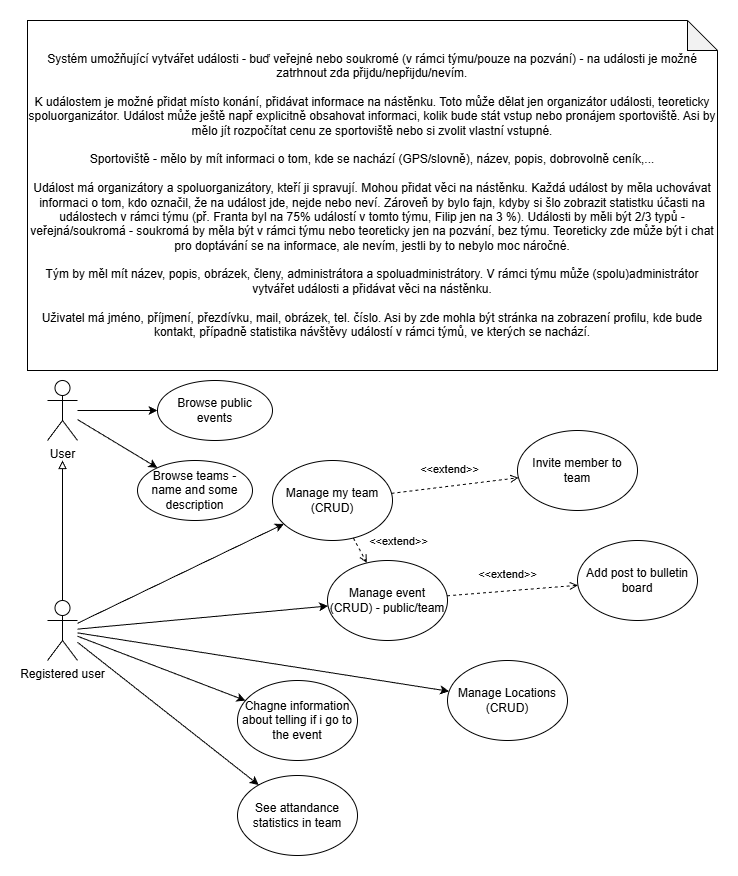

The diagram above was exported from draw.io. Its source (the exported page's mxGraphModel, read from the mxfile embedded in the PNG):
<mxGraphModel dx="1188" dy="1793" grid="1" gridSize="10" guides="1" tooltips="1" connect="1" arrows="1" fold="1" page="1" pageScale="1" pageWidth="827" pageHeight="1169" math="0" shadow="0">
  <root>
    <mxCell id="0" />
    <mxCell id="1" parent="0" />
    <mxCell id="2XjrbdrW7AiE6PKXZxD3-4" value="" style="edgeStyle=orthogonalEdgeStyle;rounded=0;orthogonalLoop=1;jettySize=auto;html=1;" edge="1" parent="1" source="2XjrbdrW7AiE6PKXZxD3-1" target="2XjrbdrW7AiE6PKXZxD3-3">
      <mxGeometry relative="1" as="geometry" />
    </mxCell>
    <mxCell id="2XjrbdrW7AiE6PKXZxD3-1" value="User" style="shape=umlActor;verticalLabelPosition=bottom;verticalAlign=top;html=1;outlineConnect=0;" vertex="1" parent="1">
      <mxGeometry x="120" y="150" width="30" height="60" as="geometry" />
    </mxCell>
    <mxCell id="2XjrbdrW7AiE6PKXZxD3-2" value="Registered user" style="shape=umlActor;verticalLabelPosition=bottom;verticalAlign=top;html=1;outlineConnect=0;" vertex="1" parent="1">
      <mxGeometry x="120" y="370" width="30" height="60" as="geometry" />
    </mxCell>
    <mxCell id="2XjrbdrW7AiE6PKXZxD3-3" value="Browse public events" style="ellipse;whiteSpace=wrap;html=1;verticalAlign=middle;" vertex="1" parent="1">
      <mxGeometry x="230" y="150" width="115" height="60" as="geometry" />
    </mxCell>
    <mxCell id="2XjrbdrW7AiE6PKXZxD3-5" value="" style="endArrow=block;html=1;rounded=0;exitX=0.5;exitY=0;exitDx=0;exitDy=0;exitPerimeter=0;endFill=0;" edge="1" parent="1" source="2XjrbdrW7AiE6PKXZxD3-2">
      <mxGeometry width="50" height="50" relative="1" as="geometry">
        <mxPoint x="150" y="320" as="sourcePoint" />
        <mxPoint x="135" y="230" as="targetPoint" />
      </mxGeometry>
    </mxCell>
    <mxCell id="2XjrbdrW7AiE6PKXZxD3-6" value="Manage my team (CRUD)" style="ellipse;whiteSpace=wrap;html=1;" vertex="1" parent="1">
      <mxGeometry x="345" y="230" width="120" height="80" as="geometry" />
    </mxCell>
    <mxCell id="2XjrbdrW7AiE6PKXZxD3-7" value="Manage event (CRUD) - public/team" style="ellipse;whiteSpace=wrap;html=1;" vertex="1" parent="1">
      <mxGeometry x="400" y="330" width="120" height="80" as="geometry" />
    </mxCell>
    <mxCell id="2XjrbdrW7AiE6PKXZxD3-8" value="Manage Locations (CRUD)" style="ellipse;whiteSpace=wrap;html=1;" vertex="1" parent="1">
      <mxGeometry x="520" y="430" width="120" height="80" as="geometry" />
    </mxCell>
    <mxCell id="2XjrbdrW7AiE6PKXZxD3-9" value="" style="endArrow=classic;html=1;rounded=0;" edge="1" parent="1" source="2XjrbdrW7AiE6PKXZxD3-2" target="2XjrbdrW7AiE6PKXZxD3-6">
      <mxGeometry width="50" height="50" relative="1" as="geometry">
        <mxPoint x="110" y="570" as="sourcePoint" />
        <mxPoint x="160" y="520" as="targetPoint" />
      </mxGeometry>
    </mxCell>
    <mxCell id="2XjrbdrW7AiE6PKXZxD3-10" value="" style="endArrow=classic;html=1;rounded=0;" edge="1" parent="1" source="2XjrbdrW7AiE6PKXZxD3-2" target="2XjrbdrW7AiE6PKXZxD3-7">
      <mxGeometry width="50" height="50" relative="1" as="geometry">
        <mxPoint x="120" y="580" as="sourcePoint" />
        <mxPoint x="170" y="530" as="targetPoint" />
      </mxGeometry>
    </mxCell>
    <mxCell id="2XjrbdrW7AiE6PKXZxD3-11" value="" style="endArrow=classic;html=1;rounded=0;" edge="1" parent="1" source="2XjrbdrW7AiE6PKXZxD3-2" target="2XjrbdrW7AiE6PKXZxD3-8">
      <mxGeometry width="50" height="50" relative="1" as="geometry">
        <mxPoint x="120" y="550" as="sourcePoint" />
        <mxPoint x="170" y="500" as="targetPoint" />
      </mxGeometry>
    </mxCell>
    <mxCell id="2XjrbdrW7AiE6PKXZxD3-13" value="Invite member to team" style="ellipse;whiteSpace=wrap;html=1;" vertex="1" parent="1">
      <mxGeometry x="590" y="200" width="120" height="80" as="geometry" />
    </mxCell>
    <mxCell id="2XjrbdrW7AiE6PKXZxD3-14" value="" style="endArrow=open;html=1;rounded=0;dashed=1;endFill=0;" edge="1" parent="1" source="2XjrbdrW7AiE6PKXZxD3-7" target="2XjrbdrW7AiE6PKXZxD3-15">
      <mxGeometry width="50" height="50" relative="1" as="geometry">
        <mxPoint x="390" y="330" as="sourcePoint" />
        <mxPoint x="440" y="180" as="targetPoint" />
      </mxGeometry>
    </mxCell>
    <mxCell id="2XjrbdrW7AiE6PKXZxD3-18" value="&amp;lt;&amp;lt;extend&amp;gt;&amp;gt;" style="edgeLabel;html=1;align=center;verticalAlign=middle;resizable=0;points=[];" vertex="1" connectable="0" parent="2XjrbdrW7AiE6PKXZxD3-14">
      <mxGeometry x="0.0053" y="1" relative="1" as="geometry">
        <mxPoint x="-6" y="-15" as="offset" />
      </mxGeometry>
    </mxCell>
    <mxCell id="2XjrbdrW7AiE6PKXZxD3-15" value="Add post to bulletin board" style="ellipse;whiteSpace=wrap;html=1;" vertex="1" parent="1">
      <mxGeometry x="650" y="310" width="120" height="80" as="geometry" />
    </mxCell>
    <mxCell id="2XjrbdrW7AiE6PKXZxD3-20" value="" style="endArrow=open;html=1;rounded=0;dashed=1;endFill=0;" edge="1" parent="1" source="2XjrbdrW7AiE6PKXZxD3-6" target="2XjrbdrW7AiE6PKXZxD3-13">
      <mxGeometry width="50" height="50" relative="1" as="geometry">
        <mxPoint x="380" y="292" as="sourcePoint" />
        <mxPoint x="488" y="220" as="targetPoint" />
      </mxGeometry>
    </mxCell>
    <mxCell id="2XjrbdrW7AiE6PKXZxD3-21" value="&amp;lt;&amp;lt;extend&amp;gt;&amp;gt;" style="edgeLabel;html=1;align=center;verticalAlign=middle;resizable=0;points=[];" vertex="1" connectable="0" parent="2XjrbdrW7AiE6PKXZxD3-20">
      <mxGeometry x="0.0053" y="1" relative="1" as="geometry">
        <mxPoint x="-6" y="-15" as="offset" />
      </mxGeometry>
    </mxCell>
    <mxCell id="2XjrbdrW7AiE6PKXZxD3-22" value="" style="endArrow=open;html=1;rounded=0;dashed=1;endFill=0;" edge="1" parent="1" source="2XjrbdrW7AiE6PKXZxD3-6" target="2XjrbdrW7AiE6PKXZxD3-7">
      <mxGeometry width="50" height="50" relative="1" as="geometry">
        <mxPoint x="450" y="270" as="sourcePoint" />
        <mxPoint x="560" y="260" as="targetPoint" />
      </mxGeometry>
    </mxCell>
    <mxCell id="2XjrbdrW7AiE6PKXZxD3-23" value="&amp;lt;&amp;lt;extend&amp;gt;&amp;gt;" style="edgeLabel;html=1;align=center;verticalAlign=middle;resizable=0;points=[];" vertex="1" connectable="0" parent="2XjrbdrW7AiE6PKXZxD3-22">
      <mxGeometry x="0.0053" y="1" relative="1" as="geometry">
        <mxPoint x="37" y="-9" as="offset" />
      </mxGeometry>
    </mxCell>
    <mxCell id="2XjrbdrW7AiE6PKXZxD3-24" value="Systém umožňující vytvářet události - buď veřejné nebo soukromé (v rámci týmu/pouze na pozvání) - na události je možné zatrhnout zda přijdu/nepřijdu/nevím.&lt;div&gt;&lt;br&gt;&lt;/div&gt;&lt;div&gt;K událostem je možné přidat místo konání, přidávat informace na nástěnku. Toto může dělat jen organizátor události, teoreticky spoluorganizátor. Událost může ještě např explicitně obsahovat informaci, kolik bude stát vstup nebo pronájem sportoviště. Asi by mělo jít rozpočítat cenu ze sportoviště nebo si zvolit vlastní vstupné.&lt;/div&gt;&lt;div&gt;&lt;br&gt;&lt;/div&gt;&lt;div&gt;Sportoviště - mělo by mít informaci o tom, kde se nachází (GPS/slovně), název, popis, dobrovolně ceník,...&lt;/div&gt;&lt;div&gt;&lt;br&gt;&lt;/div&gt;&lt;div&gt;Událost má organizátory a spoluorganizátory, kteří ji spravují. Mohou přidat věci na nástěnku. Každá událost by měla uchovávat informaci o tom, kdo označil, že na událost jde, nejde nebo neví. Zároveň by bylo fajn, kdyby si šlo zobrazit statistku účasti na událostech v rámci týmu&amp;nbsp;&lt;span style=&quot;background-color: transparent; color: light-dark(rgb(0, 0, 0), rgb(255, 255, 255));&quot;&gt;(př. Franta byl na 75% událostí v tomto týmu, Filip jen na 3 %)&lt;/span&gt;&lt;span style=&quot;background-color: transparent; color: light-dark(rgb(0, 0, 0), rgb(255, 255, 255));&quot;&gt;. Události by měli být 2/3 typů - veřejná/soukromá - soukromá by měla být v rámci týmu nebo teoreticky jen na pozvání, bez týmu. Teoreticky zde může být i chat pro doptávání se na informace, ale nevím, jestli by to nebylo moc náročné.&lt;/span&gt;&lt;/div&gt;&lt;div&gt;&lt;br&gt;&lt;/div&gt;&lt;div&gt;Tým by měl mít název, popis, obrázek, členy, administrátora a spoluadministrátory. V rámci týmu může (spolu)administrátor vytvářet události a přidávat věci na nástěnku.&lt;/div&gt;&lt;div&gt;&lt;br&gt;&lt;/div&gt;&lt;div&gt;Uživatel má jméno, příjmení, přezdívku, mail, obrázek, tel. číslo. Asi by zde mohla být stránka na zobrazení profilu, kde bude kontakt, případně statistika návštěvy událostí v rámci týmů, ve kterých se nachází.&lt;/div&gt;" style="shape=note;whiteSpace=wrap;html=1;backgroundOutline=1;darkOpacity=0.05;" vertex="1" parent="1">
      <mxGeometry x="100" y="-210" width="690" height="350" as="geometry" />
    </mxCell>
    <mxCell id="2XjrbdrW7AiE6PKXZxD3-25" value="Chagne information about telling if i go to the event" style="ellipse;whiteSpace=wrap;html=1;" vertex="1" parent="1">
      <mxGeometry x="310" y="450" width="120" height="80" as="geometry" />
    </mxCell>
    <mxCell id="2XjrbdrW7AiE6PKXZxD3-26" value="" style="endArrow=classic;html=1;rounded=0;" edge="1" parent="1" source="2XjrbdrW7AiE6PKXZxD3-2" target="2XjrbdrW7AiE6PKXZxD3-25">
      <mxGeometry width="50" height="50" relative="1" as="geometry">
        <mxPoint x="470" y="480" as="sourcePoint" />
        <mxPoint x="790" y="509" as="targetPoint" />
      </mxGeometry>
    </mxCell>
    <mxCell id="2XjrbdrW7AiE6PKXZxD3-28" value="See attandance statistics in team" style="ellipse;whiteSpace=wrap;html=1;" vertex="1" parent="1">
      <mxGeometry x="310" y="545" width="120" height="80" as="geometry" />
    </mxCell>
    <mxCell id="2XjrbdrW7AiE6PKXZxD3-29" value="" style="endArrow=classic;html=1;rounded=0;" edge="1" parent="1" source="2XjrbdrW7AiE6PKXZxD3-2" target="2XjrbdrW7AiE6PKXZxD3-28">
      <mxGeometry width="50" height="50" relative="1" as="geometry">
        <mxPoint x="290" y="470" as="sourcePoint" />
        <mxPoint x="458" y="534" as="targetPoint" />
      </mxGeometry>
    </mxCell>
    <mxCell id="2XjrbdrW7AiE6PKXZxD3-30" value="Browse teams - name and some description" style="ellipse;whiteSpace=wrap;html=1;verticalAlign=middle;" vertex="1" parent="1">
      <mxGeometry x="210" y="230" width="115" height="60" as="geometry" />
    </mxCell>
    <mxCell id="2XjrbdrW7AiE6PKXZxD3-33" value="" style="endArrow=classic;html=1;rounded=0;" edge="1" parent="1" source="2XjrbdrW7AiE6PKXZxD3-1" target="2XjrbdrW7AiE6PKXZxD3-30">
      <mxGeometry width="50" height="50" relative="1" as="geometry">
        <mxPoint x="280" y="417" as="sourcePoint" />
        <mxPoint x="486" y="320" as="targetPoint" />
      </mxGeometry>
    </mxCell>
  </root>
</mxGraphModel>